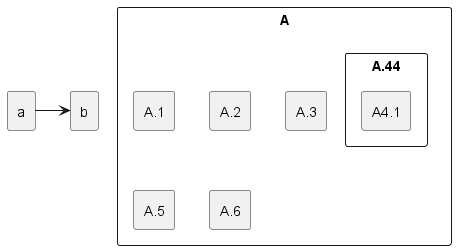

The diagram above was rendered by PlantUML. Its source (embedded in the PNG):
@startuml

skinparam BackgroundColor transparent
skinparam componentStyle rectangle

component a
component b
a -> b

component A {
    component A.1
    component A.2
    component A.3
    component A.44 {
        component A4.1
    }
    component A.5
    component A.6
}

@enduml